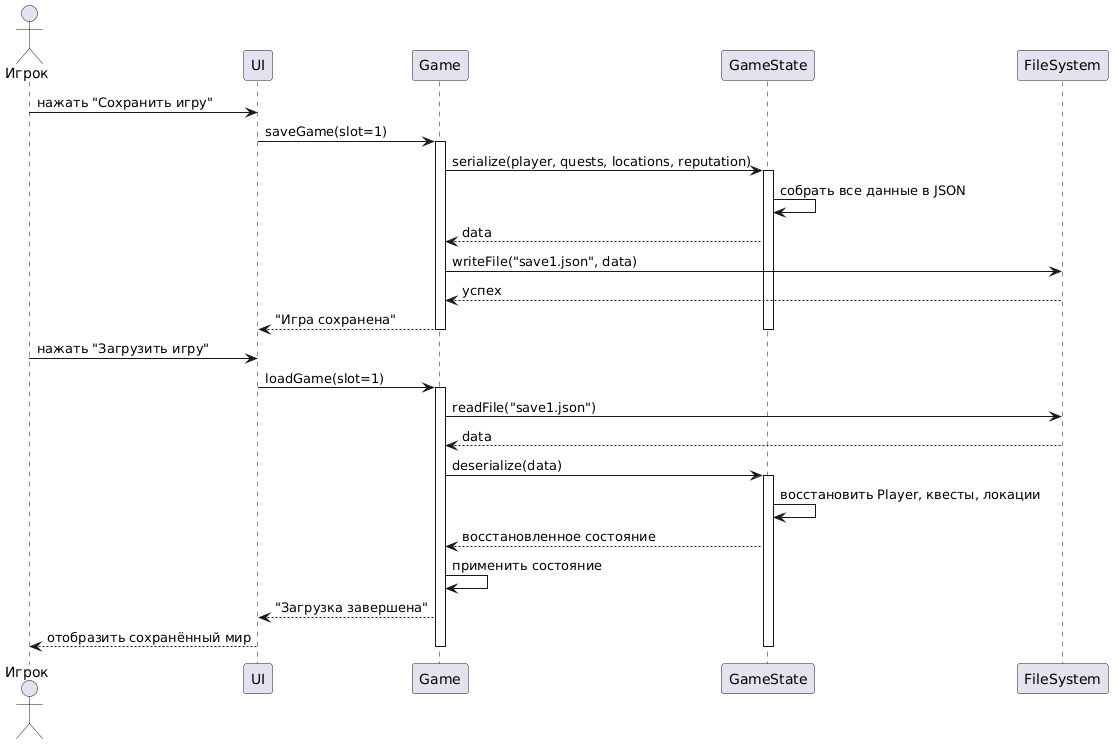

The diagram above was rendered by PlantUML. Its source (embedded in the PNG):
@startuml
actor "Игрок" as P
participant "UI" as UI
participant "Game" as G
participant "GameState" as GS
participant "FileSystem" as FS

P -> UI: нажать "Сохранить игру"
UI -> G: saveGame(slot=1)
activate G
G -> GS: serialize(player, quests, locations, reputation)
activate GS
GS -> GS: собрать все данные в JSON
GS --> G: data
G -> FS: writeFile("save1.json", data)
FS --> G: успех
G --> UI: "Игра сохранена"
deactivate GS
deactivate G

P -> UI: нажать "Загрузить игру"
UI -> G: loadGame(slot=1)
activate G
G -> FS: readFile("save1.json")
FS --> G: data
G -> GS: deserialize(data)
activate GS
GS -> GS: восстановить Player, квесты, локации
GS --> G: восстановленное состояние
G -> G: применить состояние
G --> UI: "Загрузка завершена"
UI --> P: отобразить сохранённый мир
deactivate GS
deactivate G
@enduml